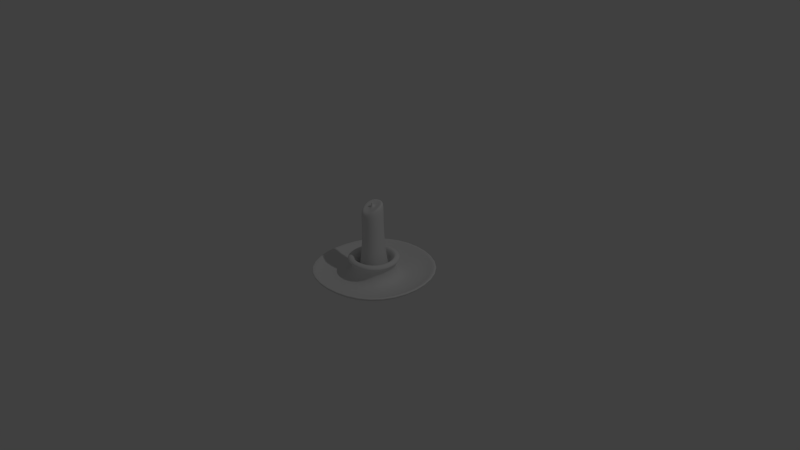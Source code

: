 # Source: candle.blend  (saved by Blender 2.76.0; exported with 4.5.12 LTS)
import bpy
from mathutils import Matrix  # noqa: F401  (used for matrix-valued properties, if any)

bpy.ops.wm.read_factory_settings(use_empty=True)
scene = bpy.context.scene
scene.name = 'Scene'

# ---- collections
col_collection_1 = bpy.data.collections.new('Collection 1'); scene.collection.children.link(col_collection_1)

# ---- materials (node trees are filled in below, after node groups)
mat_metal_000 = bpy.data.materials.new('Metal.000')
mat_metal_000.alpha_threshold = 0.0
mat_metal_000.use_transparent_shadow = False
mat_metal_000.roughness = 0.5
mat_main_000 = bpy.data.materials.new('Main.000')
mat_main_000.alpha_threshold = 0.0
mat_main_000.use_transparent_shadow = False
mat_main_000.roughness = 0.5

# ---- material node trees

# ---- world
world_world = bpy.data.worlds.new('World'); scene.world = world_world
world_world.color = (0.05088, 0.05088, 0.05088)
world_world.use_sun_shadow = False
world_world.sun_shadow_jitter_overblur = 0.0
world_world.cycles.sampling_method = 'MANUAL'
world_world.cycles.sample_map_resolution = 256

# ---- cameras
cam_camera = bpy.data.cameras.new('Camera')
cam_camera.clip_end = 100.0
cam_camera.lens = 35.0
cam_camera.sensor_width = 32.0
cam_camera.sensor_height = 18.0
cam_camera.ortho_scale = 7.314
cam_camera.dof.focus_distance = 0.0
cam_camera.dof.aperture_fstop = 128.0

# ---- lights
light_lamp = bpy.data.lights.new('Lamp', 'POINT')
light_lamp.transmission_factor = 0.0
light_lamp.cutoff_distance = 30.0
light_lamp.energy = 100.0
light_lamp.shadow_buffer_clip_start = 1.001
light_lamp.shadow_soft_size = 0.1
light_lamp.shadow_maximum_resolution = 0.006
light_lamp.use_absolute_resolution = True
light_lamp.cycles.use_multiple_importance_sampling = False

# ---- meshes
me_cube_001 = bpy.data.meshes.new('Cube.001')
me_cube_001.from_pydata([(-0.4379, -0.001402, -0.3353), (-1.365e-05, 0.4365, -0.3369), (0.4379, -0.001402, -0.3353), (-1.365e-05, -0.4393, -0.3337), (-0.3284, -0.3298, -0.3341), (-0.3284, 0.327, -0.3365), (0.3284, 0.327, -0.3365), (0.3284, -0.3298, -0.3341), (-0.4379, -0.001631, -0.3978), (-1.365e-05, 0.4363, -0.3994), (0.4379, -0.001631, -0.3978), (-1.365e-05, -0.4395, -0.3962), (-0.3284, -0.3301, -0.3966), (-0.3284, 0.3268, -0.399), (0.3284, 0.3268, -0.399), (0.3284, -0.3301, -0.3966), (-0.617, -0.001287, -0.3039), (-1.365e-05, 0.6157, -0.2996), (0.617, -0.001287, -0.3039), (-1.365e-05, -0.6183, -0.2951), (-0.4628, -0.464, -0.2956), (-0.4628, 0.4615, -0.299), (0.4627, 0.4615, -0.299), (0.4627, -0.464, -0.2956), (-0.8148, -0.001145, -0.2652), (-1.365e-05, 0.8137, -0.2472), (0.8148, -0.001145, -0.2652), (-1.365e-05, -0.8159, -0.2412), (-0.6111, -0.6122, -0.2525), (-0.6111, 0.61, -0.2569), (0.6111, 0.61, -0.2569), (0.6111, -0.6122, -0.2525), (-0.8731, -0.0009, -0.1983), (-1.365e-05, 0.8723, -0.1727), (0.8731, -0.0009, -0.1983), (-1.365e-05, -0.8739, -0.1663), (-0.6548, -0.6557, -0.1815), (-0.6548, 0.654, -0.1863), (0.6548, 0.654, -0.1863), (0.6548, -0.6557, -0.1815), (-0.8148, -0.0008965, -0.1974), (-1.365e-05, 0.814, -0.1734), (0.8148, -0.0008965, -0.1974), (-1.365e-05, -0.8156, -0.1675), (-0.6111, -0.6119, -0.1817), (-0.6111, 0.6102, -0.1861), (0.6111, 0.6102, -0.1861), (0.6111, -0.6119, -0.1817), (-0.7371, -0.001097, -0.252), (-1.365e-05, 0.736, -0.2303), (0.737, -0.001097, -0.252), (-1.365e-05, -0.738, -0.2249), (-0.5528, -0.5538, -0.2378), (-0.5528, 0.5517, -0.2418), (0.5528, 0.5517, -0.2418), (0.5528, -0.5538, -0.2378), (-0.475, -0.001337, -0.3176), (-1.365e-05, 0.4737, -0.3036), (0.4749, -0.001337, -0.3176), (-1.365e-05, -0.4762, -0.3001), (-0.3562, -0.3575, -0.3084), (-0.3562, 0.3549, -0.311), (0.3562, 0.3549, -0.311), (0.3562, -0.3575, -0.3084), (-0.2935, -0.0005395, -0.09996), (-1.365e-05, 0.293, -0.09134), (0.2935, -0.0005395, -0.09996), (-1.365e-05, -0.294, -0.08919), (-0.2201, -0.2206, -0.09431), (-0.2201, 0.2196, -0.09592), (0.2201, 0.2196, -0.09592), (0.2201, -0.2206, -0.09431), (-0.3582, -0.0004389, -0.07251), (-1.365e-05, 0.3578, -0.06199), (0.3582, -0.0004389, -0.07251), (-1.365e-05, -0.3586, -0.05936), (-0.2687, -0.2691, -0.06561), (-0.2687, 0.2682, -0.06758), (0.2686, 0.2682, -0.06758), (0.2686, -0.2691, -0.06561), (-1.365e-05, -0.3059, -0.2535), (0.2286, -0.2297, -0.2588), (-0.2286, -0.2297, -0.2588), (0.3048, -0.001143, -0.2647), (0.2286, 0.2275, -0.2605), (-1.365e-05, 0.3037, -0.2557), (-0.2286, 0.2275, -0.2605), (-0.3048, -0.001143, -0.2647), (-0.3582, -0.0003242, -0.04127), (-1.365e-05, 0.3579, -0.03075), (0.3582, -0.0003242, -0.04127), (-1.365e-05, -0.3585, -0.02812), (-0.2687, -0.269, -0.03436), (-0.2687, 0.2684, -0.03633), (0.2686, 0.2684, -0.03633), (0.2686, -0.269, -0.03436), (-0.3262, -0.0002315, -0.01597), (-1.365e-05, 0.326, -0.006395), (0.3261, -0.0002315, -0.01597), (-1.365e-05, -0.3263, -0.004004), (-0.2446, -0.2448, -0.00969), (-0.2446, 0.2444, -0.01148), (0.2446, 0.2444, -0.01148), (0.2446, -0.2448, -0.00969), (-0.2503, -0.000227, -0.01472), (-1.365e-05, 0.25, -0.007371), (0.2502, -0.000227, -0.01472), (-1.365e-05, -0.2504, -0.005537), (-0.1877, -0.1879, -0.009899), (-0.1877, 0.1875, -0.01128), (0.1877, 0.1875, -0.01128), (0.1877, -0.1879, -0.009899), (-0.2155, -0.001493, -0.3601), (-1.365e-05, 0.214, -0.3538), (0.2155, -0.001493, -0.3601), (-1.365e-05, -0.217, -0.3522), (-0.1616, -0.1631, -0.356), (-0.1616, 0.1601, -0.3572), (0.1616, 0.1601, -0.3572), (0.1616, -0.1631, -0.356), (-0.1579, 0.002506, 0.7038), (-5.603e-06, 0.16, 0.5783), (0.1579, 0.002432, 0.6836), (-5.603e-06, -0.1553, 0.7376), (-0.1184, -0.1158, 0.7443), (-0.1184, 0.1207, 0.6305), (0.1184, 0.1206, 0.6085), (0.1184, -0.1158, 0.7338), (-0.01352, 0.002858, 0.6657), (-5.603e-06, 0.01698, 0.6595), (0.01351, 0.002851, 0.664), (-5.603e-06, -0.01063, 0.6744), (-0.01014, -0.00726, 0.6717), (-0.01014, 0.01298, 0.6623), (0.01013, 0.01298, 0.6604), (0.01013, -0.007263, 0.6708), (-0.009196, 0.004833, 0.7312), (0.0002939, 0.01563, 0.7311), (0.009776, 0.005255, 0.7312), (0.0001105, -0.006125, 0.7342), (-0.006921, -0.003262, 0.7328), (-0.006845, 0.01233, 0.7315), (0.007407, 0.01279, 0.7311), (0.007292, -0.003042, 0.7331), (-5.603e-06, -0.116, 0.7362), (0.08911, -0.0863, 0.7305), (-0.08912, -0.08627, 0.7384), (0.1188, 0.002676, 0.6906), (0.08911, 0.09159, 0.6365), (-5.603e-06, 0.1218, 0.6152), (-0.08912, 0.09165, 0.6531), (-0.1188, 0.002731, 0.7058), (-1.365e-05, -0.1353, 0.3052), (0.1022, -0.1013, 0.3022), (-0.1022, -0.1013, 0.3074), (0.1363, 0.0008407, 0.2766), (0.1022, 0.1029, 0.2407), (-1.365e-05, 0.1369, 0.2269), (-0.1022, 0.103, 0.2515), (-0.1363, 0.0008769, 0.2865), (0.007397, -0.003198, 0.7308), (0.0001062, -0.006292, 0.732), (-0.00704, -0.00341, 0.7305), (0.007508, 0.0128, 0.7285), (0.009914, 0.005166, 0.7287), (-0.006968, 0.01236, 0.7289), (0.0002828, 0.01568, 0.7284), (-0.009356, 0.00476, 0.7288)], [], [(3, 7, 23, 19), (13, 9, 14, 10, 15, 11, 12, 8), (7, 3, 11, 15), (3, 4, 12, 11), (6, 2, 10, 14), (2, 7, 15, 10), (5, 1, 9, 13), (1, 6, 14, 9), (4, 0, 8, 12), (0, 5, 13, 8), (19, 23, 31, 27), (4, 3, 19, 20), (2, 6, 22, 18), (7, 2, 18, 23), (1, 5, 21, 17), (6, 1, 17, 22), (0, 4, 20, 16), (5, 0, 16, 21), (27, 31, 39, 35), (20, 19, 27, 28), (18, 22, 30, 26), (23, 18, 26, 31), (17, 21, 29, 25), (22, 17, 25, 30), (16, 20, 28, 24), (21, 16, 24, 29), (35, 39, 47, 43), (28, 27, 35, 36), (26, 30, 38, 34), (31, 26, 34, 39), (25, 29, 37, 33), (30, 25, 33, 38), (24, 28, 36, 32), (29, 24, 32, 37), (43, 47, 55, 51), (36, 35, 43, 44), (34, 38, 46, 42), (39, 34, 42, 47), (33, 37, 45, 41), (38, 33, 41, 46), (32, 36, 44, 40), (37, 32, 40, 45), (51, 55, 63, 59), (44, 43, 51, 52), (42, 46, 54, 50), (47, 42, 50, 55), (41, 45, 53, 49), (46, 41, 49, 54), (40, 44, 52, 48), (45, 40, 48, 53), (80, 81, 71, 67), (52, 51, 59, 60), (50, 54, 62, 58), (55, 50, 58, 63), (49, 53, 61, 57), (54, 49, 57, 62), (48, 52, 60, 56), (53, 48, 56, 61), (67, 71, 79, 75), (82, 80, 67, 68), (83, 84, 70, 66), (81, 83, 66, 71), (85, 86, 69, 65), (84, 85, 65, 70), (87, 82, 68, 64), (86, 87, 64, 69), (75, 79, 95, 91), (68, 67, 75, 76), (66, 70, 78, 74), (71, 66, 74, 79), (65, 69, 77, 73), (70, 65, 73, 78), (64, 68, 76, 72), (69, 64, 72, 77), (59, 63, 81, 80), (60, 59, 80, 82), (58, 62, 84, 83), (63, 58, 83, 81), (57, 61, 86, 85), (62, 57, 85, 84), (56, 60, 82, 87), (61, 56, 87, 86), (91, 95, 103, 99), (76, 75, 91, 92), (74, 78, 94, 90), (79, 74, 90, 95), (73, 77, 93, 89), (78, 73, 89, 94), (72, 76, 92, 88), (77, 72, 88, 93), (99, 103, 111, 107), (92, 91, 99, 100), (90, 94, 102, 98), (95, 90, 98, 103), (89, 93, 101, 97), (94, 89, 97, 102), (88, 92, 100, 96), (93, 88, 96, 101), (107, 111, 119, 115), (100, 99, 107, 108), (98, 102, 110, 106), (103, 98, 106, 111), (97, 101, 109, 105), (102, 97, 105, 110), (96, 100, 108, 104), (101, 96, 104, 109), (152, 153, 127, 123), (108, 107, 115, 116), (106, 110, 118, 114), (111, 106, 114, 119), (105, 109, 117, 113), (110, 105, 113, 118), (104, 108, 116, 112), (109, 104, 112, 117), (154, 152, 123, 124), (155, 156, 126, 122), (153, 155, 122, 127), (157, 158, 125, 121), (156, 157, 121, 126), (159, 154, 124, 120), (158, 159, 120, 125), (144, 145, 135, 131), (161, 160, 143, 139), (146, 144, 131, 132), (147, 148, 134, 130), (145, 147, 130, 135), (149, 150, 133, 129), (148, 149, 129, 134), (151, 146, 132, 128), (150, 151, 128, 133), (136, 140, 139, 143, 138, 142, 137, 141), (162, 161, 139, 140), (164, 163, 142, 138), (160, 164, 138, 143), (166, 165, 141, 137), (163, 166, 137, 142), (167, 162, 140, 136), (165, 167, 136, 141), (123, 127, 145, 144), (124, 123, 144, 146), (122, 126, 148, 147), (127, 122, 147, 145), (121, 125, 150, 149), (126, 121, 149, 148), (120, 124, 146, 151), (125, 120, 151, 150), (115, 119, 153, 152), (116, 115, 152, 154), (114, 118, 156, 155), (119, 114, 155, 153), (113, 117, 158, 157), (118, 113, 157, 156), (112, 116, 154, 159), (117, 112, 159, 158), (133, 128, 167, 165), (128, 132, 162, 167), (134, 129, 166, 163), (129, 133, 165, 166), (135, 130, 164, 160), (130, 134, 163, 164), (132, 131, 161, 162), (131, 135, 160, 161)])
me_cube_001.polygons.foreach_set('use_smooth', [True] * 162)
me_cube_001.polygons.foreach_set('material_index', [0, 0, 0, 0, 0, 0, 0, 0, 0, 0, 0, 0, 0, 0, 0, 0, 0, 0, 0, 0, 0, 0, 0, 0, 0, 0, 0, 0, 0, 0, 0, 0, 0, 0, 0, 0, 0, 0, 0, 0, 0, 0, 0, 0, 0, 0, 0, 0, 0, 0, 0, 0, 0, 0, 0, 0, 0, 0, 0, 0, 0, 0, 0, 0, 0, 0, 0, 0, 0, 0, 0, 0, 0, 0, 0, 0, 0, 0, 0, 0, 0, 0, 0, 0, 0, 0, 0, 0, 0, 0, 0, 0, 0, 0, 0, 0, 0, 0, 0, 0, 0, 0, 0, 0, 0, 0, 1, 0, 0, 0, 0, 0, 0, 0, 1, 1, 1, 1, 1, 1, 1, 1, 1, 1, 1, 1, 1, 1, 1, 1, 1, 1, 1, 1, 1, 1, 1, 1, 1, 1, 1, 1, 1, 1, 1, 1, 1, 1, 1, 1, 1, 1, 1, 1, 1, 1, 1, 1, 1, 1, 1, 1])
_uv = me_cube_001.uv_layers.new(name='UVMap')
_uv.uv.foreach_set('vector', [0.4123, 0.5906, 0.4323, 0.5888, 0.4378, 0.5986, 0.4096, 0.6, 0.4094, 0.5438, 0.4264, 0.5431, 0.4401, 0.5539, 0.4411, 0.5714, 0.4303, 0.5856, 0.4131, 0.5869, 0.3992, 0.5766, 0.3991, 0.5588, 0.4323, 0.5888, 0.4123, 0.5906, 0.4131, 0.5869, 0.4303, 0.5856, 0.4123, 0.5906, 0.3959, 0.5785, 0.3992, 0.5766, 0.4131, 0.5869, 0.4433, 0.552, 0.4447, 0.5723, 0.4411, 0.5714, 0.4401, 0.5539, 0.4447, 0.5723, 0.4323, 0.5888, 0.4303, 0.5856, 0.4411, 0.5714, 0.4073, 0.5406, 0.4273, 0.5395, 0.4264, 0.5431, 0.4094, 0.5438, 0.4273, 0.5395, 0.4433, 0.552, 0.4401, 0.5539, 0.4264, 0.5431, 0.3959, 0.5785, 0.3954, 0.5579, 0.3991, 0.5588, 0.3992, 0.5766, 0.3954, 0.5579, 0.4073, 0.5406, 0.4094, 0.5438, 0.3991, 0.5588, 0.4096, 0.6, 0.4378, 0.5986, 0.444, 0.6098, 0.4062, 0.6117, 0.3959, 0.5785, 0.4123, 0.5906, 0.4096, 0.6, 0.3861, 0.5838, 0.4447, 0.5723, 0.4433, 0.552, 0.4533, 0.5467, 0.4541, 0.5751, 0.4323, 0.5888, 0.4447, 0.5723, 0.4541, 0.5751, 0.4378, 0.5986, 0.4273, 0.5395, 0.4073, 0.5406, 0.4019, 0.5308, 0.4303, 0.5301, 0.4433, 0.552, 0.4273, 0.5395, 0.4303, 0.5301, 0.4533, 0.5467, 0.3954, 0.5579, 0.3959, 0.5785, 0.3861, 0.5838, 0.3856, 0.5549, 0.4073, 0.5406, 0.3954, 0.5579, 0.3856, 0.5549, 0.4019, 0.5308, 0.4062, 0.6117, 0.444, 0.6098, 0.4469, 0.615, 0.4045, 0.6178, 0.3861, 0.5838, 0.4096, 0.6, 0.4062, 0.6117, 0.3747, 0.5899, 0.4541, 0.5751, 0.4533, 0.5467, 0.4645, 0.5407, 0.4655, 0.5785, 0.4378, 0.5986, 0.4541, 0.5751, 0.4655, 0.5785, 0.444, 0.6098, 0.4303, 0.5301, 0.4019, 0.5308, 0.3957, 0.5196, 0.4338, 0.5184, 0.4533, 0.5467, 0.4303, 0.5301, 0.4338, 0.5184, 0.4645, 0.5407, 0.3856, 0.5549, 0.3861, 0.5838, 0.3747, 0.5899, 0.374, 0.5514, 0.4019, 0.5308, 0.3856, 0.5549, 0.374, 0.5514, 0.3957, 0.5196, 0.5137, 0.4974, 0.5579, 0.4998, 0.5559, 0.5033, 0.5147, 0.501, 0.3747, 0.5899, 0.4062, 0.6117, 0.4045, 0.6178, 0.3695, 0.5928, 0.4655, 0.5785, 0.4645, 0.5407, 0.4697, 0.5379, 0.4711, 0.5802, 0.444, 0.6098, 0.4655, 0.5785, 0.4711, 0.5802, 0.4469, 0.615, 0.4338, 0.5184, 0.3957, 0.5196, 0.3929, 0.5143, 0.4357, 0.5125, 0.4645, 0.5407, 0.4338, 0.5184, 0.4357, 0.5125, 0.4697, 0.5379, 0.374, 0.5514, 0.3747, 0.5899, 0.3695, 0.5928, 0.3683, 0.5497, 0.3957, 0.5196, 0.374, 0.5514, 0.3683, 0.5497, 0.3929, 0.5143, 0.5147, 0.501, 0.5559, 0.5033, 0.5498, 0.5143, 0.5181, 0.5128, 0.4774, 0.5226, 0.5137, 0.4974, 0.5147, 0.501, 0.4808, 0.5245, 0.5827, 0.5363, 0.5806, 0.5804, 0.5772, 0.5785, 0.5792, 0.5373, 0.5579, 0.4998, 0.5827, 0.5363, 0.5792, 0.5373, 0.5559, 0.5033, 0.5443, 0.6055, 0.5001, 0.6032, 0.5021, 0.5997, 0.5433, 0.602, 0.5806, 0.5804, 0.5443, 0.6055, 0.5433, 0.602, 0.5772, 0.5785, 0.4753, 0.5667, 0.4774, 0.5226, 0.4808, 0.5245, 0.4788, 0.5657, 0.5001, 0.6032, 0.4753, 0.5667, 0.4788, 0.5657, 0.5021, 0.5997, 0.5181, 0.5128, 0.5498, 0.5143, 0.5442, 0.5245, 0.5211, 0.5234, 0.4808, 0.5245, 0.5147, 0.501, 0.5181, 0.5128, 0.4918, 0.5307, 0.5792, 0.5373, 0.5772, 0.5785, 0.5662, 0.5723, 0.5675, 0.5406, 0.5559, 0.5033, 0.5792, 0.5373, 0.5675, 0.5406, 0.5498, 0.5143, 0.5433, 0.602, 0.5021, 0.5997, 0.5082, 0.5886, 0.5399, 0.5902, 0.5772, 0.5785, 0.5433, 0.602, 0.5399, 0.5902, 0.5662, 0.5723, 0.4788, 0.5657, 0.4808, 0.5245, 0.4918, 0.5307, 0.4905, 0.5624, 0.5021, 0.5997, 0.4788, 0.5657, 0.4905, 0.5624, 0.5082, 0.5886, 0.5008, 0.6435, 0.5246, 0.6193, 0.5279, 0.6288, 0.5122, 0.6481, 0.4918, 0.5307, 0.5181, 0.5128, 0.5211, 0.5234, 0.5019, 0.5365, 0.5675, 0.5406, 0.5662, 0.5723, 0.5561, 0.5665, 0.5571, 0.5435, 0.5498, 0.5143, 0.5675, 0.5406, 0.5571, 0.5435, 0.5442, 0.5245, 0.5399, 0.5902, 0.5082, 0.5886, 0.5138, 0.5785, 0.5369, 0.5796, 0.5662, 0.5723, 0.5399, 0.5902, 0.5369, 0.5796, 0.5561, 0.5665, 0.4905, 0.5624, 0.4918, 0.5307, 0.5019, 0.5365, 0.5009, 0.5594, 0.5082, 0.5886, 0.4905, 0.5624, 0.5009, 0.5594, 0.5138, 0.5785, 0.5122, 0.6481, 0.5279, 0.6288, 0.5316, 0.6375, 0.519, 0.6508, 0.5012, 0.6775, 0.5008, 0.6435, 0.5122, 0.6481, 0.5102, 0.6728, 0.5568, 0.6212, 0.5812, 0.642, 0.5722, 0.6467, 0.5532, 0.6302, 0.5246, 0.6193, 0.5568, 0.6212, 0.5532, 0.6302, 0.5279, 0.6288, 0.5816, 0.676, 0.5578, 0.7003, 0.5545, 0.6907, 0.5702, 0.6715, 0.5812, 0.642, 0.5816, 0.676, 0.5702, 0.6715, 0.5722, 0.6467, 0.5256, 0.6984, 0.5012, 0.6775, 0.5102, 0.6728, 0.5292, 0.6894, 0.5578, 0.7003, 0.5256, 0.6984, 0.5292, 0.6894, 0.5545, 0.6907, 0.519, 0.6508, 0.5316, 0.6375, 0.534, 0.6433, 0.5249, 0.6532, 0.5102, 0.6728, 0.5122, 0.6481, 0.519, 0.6508, 0.5188, 0.6691, 0.5532, 0.6302, 0.5722, 0.6467, 0.5636, 0.6505, 0.5504, 0.6371, 0.5279, 0.6288, 0.5532, 0.6302, 0.5504, 0.6371, 0.5316, 0.6375, 0.5702, 0.6715, 0.5545, 0.6907, 0.5508, 0.682, 0.5634, 0.6687, 0.5722, 0.6467, 0.5702, 0.6715, 0.5634, 0.6687, 0.5636, 0.6505, 0.5292, 0.6894, 0.5102, 0.6728, 0.5188, 0.6691, 0.532, 0.6825, 0.5545, 0.6907, 0.5292, 0.6894, 0.532, 0.6825, 0.5508, 0.682, 0.5211, 0.5234, 0.5442, 0.5245, 0.5351, 0.5405, 0.5258, 0.5402, 0.5019, 0.5365, 0.5211, 0.5234, 0.5258, 0.5402, 0.518, 0.5454, 0.5571, 0.5435, 0.5561, 0.5665, 0.54, 0.5576, 0.5404, 0.5483, 0.5442, 0.5245, 0.5571, 0.5435, 0.5404, 0.5483, 0.5351, 0.5405, 0.5369, 0.5796, 0.5138, 0.5785, 0.5229, 0.5624, 0.5322, 0.5628, 0.5561, 0.5665, 0.5369, 0.5796, 0.5322, 0.5628, 0.54, 0.5576, 0.5009, 0.5594, 0.5019, 0.5365, 0.518, 0.5454, 0.5176, 0.5547, 0.5138, 0.5785, 0.5009, 0.5594, 0.5176, 0.5547, 0.5229, 0.5624, 0.5249, 0.6532, 0.534, 0.6433, 0.5358, 0.6474, 0.5289, 0.6548, 0.5188, 0.6691, 0.519, 0.6508, 0.5249, 0.6532, 0.5246, 0.6666, 0.5504, 0.6371, 0.5636, 0.6505, 0.5578, 0.6529, 0.548, 0.6431, 0.5316, 0.6375, 0.5504, 0.6371, 0.548, 0.6431, 0.534, 0.6433, 0.5634, 0.6687, 0.5508, 0.682, 0.5484, 0.6763, 0.5575, 0.6664, 0.5636, 0.6505, 0.5634, 0.6687, 0.5575, 0.6664, 0.5578, 0.6529, 0.532, 0.6825, 0.5188, 0.6691, 0.5246, 0.6666, 0.5344, 0.6765, 0.5508, 0.682, 0.532, 0.6825, 0.5344, 0.6765, 0.5484, 0.6763, 0.5289, 0.6548, 0.5358, 0.6474, 0.5379, 0.6524, 0.5338, 0.6568, 0.5246, 0.6666, 0.5249, 0.6532, 0.5289, 0.6548, 0.5286, 0.6649, 0.548, 0.6431, 0.5578, 0.6529, 0.5538, 0.6546, 0.5463, 0.6472, 0.534, 0.6433, 0.548, 0.6431, 0.5463, 0.6472, 0.5358, 0.6474, 0.5575, 0.6664, 0.5484, 0.6763, 0.5466, 0.6722, 0.5535, 0.6648, 0.5578, 0.6529, 0.5575, 0.6664, 0.5535, 0.6648, 0.5538, 0.6546, 0.5344, 0.6765, 0.5246, 0.6666, 0.5286, 0.6649, 0.5361, 0.6723, 0.5484, 0.6763, 0.5344, 0.6765, 0.5361, 0.6723, 0.5466, 0.6722, 0.5338, 0.6568, 0.5379, 0.6524, 0.5403, 0.6579, 0.5392, 0.659, 0.5286, 0.6649, 0.5289, 0.6548, 0.5338, 0.6568, 0.5337, 0.6628, 0.5463, 0.6472, 0.5538, 0.6546, 0.5487, 0.6568, 0.5443, 0.6522, 0.5358, 0.6474, 0.5463, 0.6472, 0.5443, 0.6522, 0.5379, 0.6524, 0.5535, 0.6648, 0.5466, 0.6722, 0.5445, 0.6671, 0.5486, 0.6628, 0.5538, 0.6546, 0.5535, 0.6648, 0.5486, 0.6628, 0.5487, 0.6568, 0.5361, 0.6723, 0.5286, 0.6649, 0.5337, 0.6628, 0.5381, 0.6673, 0.5466, 0.6722, 0.5361, 0.6723, 0.5381, 0.6673, 0.5445, 0.6671, 0.464, 0.6659, 0.4594, 0.6734, 0.4533, 0.6615, 0.4534, 0.6613, 0.5337, 0.6628, 0.5338, 0.6568, 0.5392, 0.659, 0.5391, 0.6606, 0.5443, 0.6522, 0.5487, 0.6568, 0.5433, 0.659, 0.542, 0.658, 0.5379, 0.6524, 0.5443, 0.6522, 0.542, 0.658, 0.5403, 0.6579, 0.5486, 0.6628, 0.5445, 0.6671, 0.5421, 0.6617, 0.5432, 0.6606, 0.5487, 0.6568, 0.5486, 0.6628, 0.5432, 0.6606, 0.5433, 0.659, 0.5381, 0.6673, 0.5337, 0.6628, 0.5391, 0.6606, 0.5404, 0.6615, 0.5445, 0.6671, 0.5381, 0.6673, 0.5404, 0.6615, 0.5421, 0.6617, 0.4667, 0.6576, 0.464, 0.6659, 0.4534, 0.6613, 0.4536, 0.6614, 0.4486, 0.6758, 0.436, 0.6686, 0.4536, 0.6615, 0.4536, 0.6614, 0.4594, 0.6734, 0.4486, 0.6758, 0.4536, 0.6614, 0.4533, 0.6615, 0.4324, 0.6519, 0.4478, 0.644, 0.4541, 0.6611, 0.4536, 0.6609, 0.436, 0.6686, 0.4324, 0.6519, 0.4536, 0.6609, 0.4536, 0.6615, 0.4613, 0.6483, 0.4667, 0.6576, 0.4536, 0.6614, 0.4539, 0.6615, 0.4478, 0.644, 0.4613, 0.6483, 0.4539, 0.6615, 0.4541, 0.6611, 0.3742, 0.6842, 0.3755, 0.6755, 0.3854, 0.6809, 0.3851, 0.6822, 0.3824, 0.648, 0.3773, 0.6449, 0.3824, 0.6403, 0.3839, 0.6414, 0.3781, 0.6921, 0.3742, 0.6842, 0.3851, 0.6822, 0.3858, 0.6832, 0.3839, 0.6713, 0.3937, 0.6722, 0.388, 0.6805, 0.3867, 0.6803, 0.3755, 0.6755, 0.3839, 0.6713, 0.3867, 0.6803, 0.3854, 0.6809, 0.3987, 0.6798, 0.3961, 0.6889, 0.3883, 0.6828, 0.3886, 0.6815, 0.3937, 0.6722, 0.3987, 0.6798, 0.3886, 0.6815, 0.388, 0.6805, 0.3872, 0.6934, 0.3781, 0.6921, 0.3858, 0.6832, 0.3872, 0.6833, 0.3961, 0.6889, 0.3872, 0.6934, 0.3872, 0.6833, 0.3883, 0.6828, 0.3872, 0.6385, 0.3862, 0.6407, 0.3839, 0.6414, 0.3824, 0.6403, 0.3822, 0.6383, 0.3833, 0.6366, 0.3853, 0.6361, 0.3867, 0.6373, 0.3891, 0.6463, 0.3824, 0.648, 0.3839, 0.6414, 0.3862, 0.6407, 0.3762, 0.6383, 0.3798, 0.6323, 0.3833, 0.6366, 0.3822, 0.6383, 0.3773, 0.6449, 0.3762, 0.6383, 0.3822, 0.6383, 0.3824, 0.6403, 0.3859, 0.6299, 0.3926, 0.634, 0.3867, 0.6373, 0.3853, 0.6361, 0.3798, 0.6323, 0.3859, 0.6299, 0.3853, 0.6361, 0.3833, 0.6366, 0.393, 0.6398, 0.3891, 0.6463, 0.3862, 0.6407, 0.3872, 0.6385, 0.3926, 0.634, 0.393, 0.6398, 0.3872, 0.6385, 0.3867, 0.6373, 0.3669, 0.6854, 0.3692, 0.6712, 0.3755, 0.6755, 0.3742, 0.6842, 0.3734, 0.6982, 0.3669, 0.6854, 0.3742, 0.6842, 0.3781, 0.6921, 0.3828, 0.6642, 0.3993, 0.6658, 0.3937, 0.6722, 0.3839, 0.6713, 0.3692, 0.6712, 0.3828, 0.6642, 0.3839, 0.6713, 0.3755, 0.6755, 0.4075, 0.678, 0.403, 0.6929, 0.3961, 0.6889, 0.3987, 0.6798, 0.3993, 0.6658, 0.4075, 0.678, 0.3987, 0.6798, 0.3937, 0.6722, 0.3882, 0.7003, 0.3734, 0.6982, 0.3781, 0.6921, 0.3872, 0.6934, 0.403, 0.6929, 0.3882, 0.7003, 0.3872, 0.6934, 0.3961, 0.6889, 0.4858, 0.6759, 0.4668, 0.6971, 0.4594, 0.6734, 0.464, 0.6659, 0.4846, 0.6485, 0.4858, 0.6759, 0.464, 0.6659, 0.4667, 0.6576, 0.4366, 0.6972, 0.4153, 0.6751, 0.436, 0.6686, 0.4486, 0.6758, 0.4668, 0.6971, 0.4366, 0.6972, 0.4486, 0.6758, 0.4594, 0.6734, 0.4195, 0.6508, 0.4413, 0.6325, 0.4478, 0.644, 0.4324, 0.6519, 0.4153, 0.6751, 0.4195, 0.6508, 0.4324, 0.6519, 0.436, 0.6686, 0.4669, 0.6287, 0.4846, 0.6485, 0.4667, 0.6576, 0.4613, 0.6483, 0.4413, 0.6325, 0.4669, 0.6287, 0.4613, 0.6483, 0.4478, 0.644, 0.3986, 0.6307, 0.3988, 0.6411, 0.393, 0.6398, 0.3926, 0.634, 0.3988, 0.6411, 0.392, 0.652, 0.3891, 0.6463, 0.393, 0.6398, 0.3763, 0.6279, 0.3864, 0.6237, 0.3859, 0.6299, 0.3798, 0.6323, 0.3864, 0.6237, 0.3986, 0.6307, 0.3926, 0.634, 0.3859, 0.6299, 0.3723, 0.6494, 0.3701, 0.6382, 0.3762, 0.6383, 0.3773, 0.6449, 0.3701, 0.6382, 0.3763, 0.6279, 0.3798, 0.6323, 0.3762, 0.6383, 0.392, 0.652, 0.3809, 0.6546, 0.3824, 0.648, 0.3891, 0.6463, 0.3809, 0.6546, 0.3723, 0.6494, 0.3773, 0.6449, 0.3824, 0.648])
me_cube_001.materials.append(mat_metal_000)
me_cube_001.materials.append(mat_main_000)
me_cube_001.use_remesh_preserve_volume = False
me_cube_001.use_remesh_preserve_attributes = False
me_cube_001.use_mirror_vertex_groups = False
me_cube_001.update()
me_cube_001.normals_split_custom_set([tuple(v) for v in zip(*[iter([-5.664e-08, -0.7173, -0.6967, 0.4696, -0.4805, -0.7407, 0.1315, -0.1563, -0.9789, -2.738e-08, -0.2297, -0.9733, -0.5554, 0.5531, -0.621, -3.065e-08, 0.764, -0.6452, 0.5554, 0.5531, -0.621, 0.7664, -0.002354, -0.6424, 0.5554, -0.5577, -0.6169, -3.832e-08, -0.7687, -0.6396, -0.5554, -0.5577, -0.6169, -0.7664, -0.002354, -0.6424, 0.4696, -0.4805, -0.7407, -5.664e-08, -0.7173, -0.6967, -3.832e-08, -0.7687, -0.6396, 0.5554, -0.5577, -0.6169, -5.664e-08, -0.7173, -0.6967, -0.4696, -0.4805, -0.7407, -0.5554, -0.5577, -0.6169, -3.832e-08, -0.7687, -0.6396, 0.4696, 0.4751, -0.7442, 0.7058, -0.002596, -0.7084, 0.7664, -0.002354, -0.6424, 0.5554, 0.5531, -0.621, 0.7058, -0.002596, -0.7084, 0.4696, -0.4805, -0.7407, 0.5554, -0.5577, -0.6169, 0.7664, -0.002354, -0.6424, -0.4696, 0.4751, -0.7442, -1.699e-08, 0.7122, -0.702, -3.065e-08, 0.764, -0.6452, -0.5554, 0.5531, -0.621, -1.699e-08, 0.7122, -0.702, 0.4696, 0.4751, -0.7442, 0.5554, 0.5531, -0.621, -3.065e-08, 0.764, -0.6452, -0.4696, -0.4805, -0.7407, -0.7058, -0.002596, -0.7084, -0.7664, -0.002354, -0.6424, -0.5554, -0.5577, -0.6169, -0.7058, -0.002596, -0.7084, -0.4696, 0.4751, -0.7442, -0.5554, 0.5531, -0.621, -0.7664, -0.002354, -0.6424, -2.738e-08, -0.2297, -0.9733, 0.1315, -0.1563, -0.9789, 0.3909, -0.4165, -0.8208, -1.055e-08, -0.5871, -0.8095, -0.4696, -0.4805, -0.7407, -5.664e-08, -0.7173, -0.6967, -2.738e-08, -0.2297, -0.9733, -0.1315, -0.1563, -0.9789, 0.7058, -0.002596, -0.7084, 0.4696, 0.4751, -0.7442, 0.1315, 0.1491, -0.98, 0.1924, -0.003597, -0.9813, 0.4696, -0.4805, -0.7407, 0.7058, -0.002596, -0.7084, 0.1924, -0.003597, -0.9813, 0.1315, -0.1563, -0.9789, -1.699e-08, 0.7122, -0.702, -0.4696, 0.4751, -0.7442, -0.1315, 0.1491, -0.98, 9.523e-09, 0.2226, -0.9749, 0.4696, 0.4751, -0.7442, -1.699e-08, 0.7122, -0.702, 9.523e-09, 0.2226, -0.9749, 0.1315, 0.1491, -0.98, -0.7058, -0.002596, -0.7084, -0.4696, -0.4805, -0.7407, -0.1315, -0.1563, -0.9789, -0.1924, -0.003597, -0.9813, -0.4696, 0.4751, -0.7442, -0.7058, -0.002596, -0.7084, -0.1924, -0.003597, -0.9813, -0.1315, 0.1491, -0.98, -1.055e-08, -0.5871, -0.8095, 0.3909, -0.4165, -0.8208, 0.6666, -0.6623, 0.3422, 0.0, -0.9196, 0.3928, -0.1315, -0.1563, -0.9789, -2.738e-08, -0.2297, -0.9733, -1.055e-08, -0.5871, -0.8095, -0.3909, -0.4165, -0.8208, 0.1924, -0.003597, -0.9813, 0.1315, 0.1491, -0.98, 0.3909, 0.4104, -0.8239, 0.5515, -0.003058, -0.8342, 0.1315, -0.1563, -0.9789, 0.1924, -0.003597, -0.9813, 0.5515, -0.003058, -0.8342, 0.3909, -0.4165, -0.8208, 9.523e-09, 0.2226, -0.9749, -0.1315, 0.1491, -0.98, -0.3909, 0.4104, -0.8239, -5.275e-09, 0.5812, -0.8138, 0.1315, 0.1491, -0.98, 9.523e-09, 0.2226, -0.9749, -5.275e-09, 0.5812, -0.8138, 0.3909, 0.4104, -0.8239, -0.1924, -0.003597, -0.9813, -0.1315, -0.1563, -0.9789, -0.3909, -0.4165, -0.8208, -0.5515, -0.003058, -0.8342, -0.1315, 0.1491, -0.98, -0.1924, -0.003597, -0.9813, -0.5515, -0.003058, -0.8342, -0.3909, 0.4104, -0.8239, 0.0, -0.9196, 0.3928, 0.6666, -0.6623, 0.3422, -0.1325, 0.1692, 0.9766, 3.076e-09, 0.2643, 0.9644, -0.3909, -0.4165, -0.8208, -1.055e-08, -0.5871, -0.8095, 0.0, -0.9196, 0.3928, -0.6666, -0.6623, 0.3422, 0.5515, -0.003058, -0.8342, 0.3909, 0.4104, -0.8239, 0.6666, 0.6648, 0.3373, 0.9371, 0.001279, 0.349, 0.3909, -0.4165, -0.8208, 0.5515, -0.003058, -0.8342, 0.9371, 0.001279, 0.349, 0.6666, -0.6623, 0.3422, -5.275e-09, 0.5812, -0.8138, -0.3909, 0.4104, -0.8239, -0.6666, 0.6648, 0.3373, -4.075e-08, 0.9225, 0.386, 0.3909, 0.4104, -0.8239, -5.275e-09, 0.5812, -0.8138, -4.075e-08, 0.9225, 0.386, 0.6666, 0.6648, 0.3373, -0.5515, -0.003058, -0.8342, -0.3909, -0.4165, -0.8208, -0.6666, -0.6623, 0.3422, -0.9371, 0.001279, 0.349, -0.3909, 0.4104, -0.8239, -0.5515, -0.003058, -0.8342, -0.9371, 0.001279, 0.349, -0.6666, 0.6648, 0.3373, 3.076e-09, 0.2643, 0.9644, -0.1325, 0.1692, 0.9766, -0.3043, 0.3343, 0.892, 9.877e-09, 0.4722, 0.8815, -0.6666, -0.6623, 0.3422, 0.0, -0.9196, 0.3928, 3.076e-09, 0.2643, 0.9644, 0.1325, 0.1692, 0.9766, 0.9371, 0.001279, 0.349, 0.6666, 0.6648, 0.3373, -0.1325, -0.162, 0.9778, -0.2346, 0.003563, 0.9721, 0.6666, -0.6623, 0.3422, 0.9371, 0.001279, 0.349, -0.2346, 0.003563, 0.9721, -0.1325, 0.1692, 0.9766, -4.075e-08, 0.9225, 0.386, -0.6666, 0.6648, 0.3373, 0.1325, -0.162, 0.9778, 1.046e-08, -0.2572, 0.9664, 0.6666, 0.6648, 0.3373, -4.075e-08, 0.9225, 0.386, 1.046e-08, -0.2572, 0.9664, -0.1325, -0.162, 0.9778, -0.9371, 0.001279, 0.349, -0.6666, -0.6623, 0.3422, 0.1325, 0.1692, 0.9766, 0.2346, 0.003563, 0.9721, -0.6666, 0.6648, 0.3373, -0.9371, 0.001279, 0.349, 0.2346, 0.003563, 0.9721, 0.1325, -0.162, 0.9778, 9.877e-09, 0.4722, 0.8815, -0.3043, 0.3343, 0.892, -0.0283, 0.06447, 0.9975, -4.92e-09, 0.06165, 0.9981, 0.1325, 0.1692, 0.9766, 3.076e-09, 0.2643, 0.9644, 9.877e-09, 0.4722, 0.8815, 0.3043, 0.3343, 0.892, -0.2346, 0.003563, 0.9721, -0.1325, -0.162, 0.9778, -0.3043, -0.3278, 0.8944, -0.4446, 0.003284, 0.8957, -0.1325, 0.1692, 0.9766, -0.2346, 0.003563, 0.9721, -0.4446, 0.003284, 0.8957, -0.3043, 0.3343, 0.892, 1.046e-08, -0.2572, 0.9664, 0.1325, -0.162, 0.9778, 0.3043, -0.3278, 0.8944, 1.975e-08, -0.4657, 0.8849, -0.1325, -0.162, 0.9778, 1.046e-08, -0.2572, 0.9664, 1.975e-08, -0.4657, 0.8849, -0.3043, -0.3278, 0.8944, 0.2346, 0.003563, 0.9721, 0.1325, 0.1692, 0.9766, 0.3043, 0.3343, 0.892, 0.4446, 0.003284, 0.8957, 0.1325, -0.162, 0.9778, 0.2346, 0.003563, 0.9721, 0.4446, 0.003284, 0.8957, 0.3043, -0.3278, 0.8944, -6.242e-08, -0.7202, 0.6938, 0.4985, -0.4681, 0.7296, 0.5452, -0.5712, -0.6136, -2.698e-08, -0.8203, -0.5719, 0.3043, 0.3343, 0.892, 9.877e-09, 0.4722, 0.8815, -4.92e-09, 0.06165, 0.9981, 0.0283, 0.06447, 0.9975, -0.4446, 0.003284, 0.8957, -0.3043, -0.3278, 0.8944, -0.0283, -0.05715, 0.998, -0.02697, 0.003665, 0.9996, -0.3043, 0.3343, 0.892, -0.4446, 0.003284, 0.8957, -0.02697, 0.003665, 0.9996, -0.0283, 0.06447, 0.9975, 1.975e-08, -0.4657, 0.8849, 0.3043, -0.3278, 0.8944, 0.0283, -0.05715, 0.998, 2.214e-08, -0.05433, 0.9985, -0.3043, -0.3278, 0.8944, 1.975e-08, -0.4657, 0.8849, 2.214e-08, -0.05433, 0.9985, -0.0283, -0.05715, 0.998, 0.4446, 0.003284, 0.8957, 0.3043, 0.3343, 0.892, 0.0283, 0.06447, 0.9975, 0.02697, 0.003665, 0.9996, 0.3043, -0.3278, 0.8944, 0.4446, 0.003284, 0.8957, 0.02697, 0.003665, 0.9996, 0.0283, -0.05715, 0.998, -2.698e-08, -0.8203, -0.5719, 0.5452, -0.5712, -0.6136, 0.6102, -0.6226, -0.4899, 0.0, -0.8729, -0.488, -0.4985, -0.4681, 0.7296, -6.242e-08, -0.7202, 0.6938, -2.698e-08, -0.8203, -0.5719, -0.5452, -0.5712, -0.6136, 0.7271, 0.002517, 0.6865, 0.4985, 0.4735, 0.7262, 0.5452, 0.5667, -0.6178, 0.8167, -0.002116, -0.577, 0.4985, -0.4681, 0.7296, 0.7271, 0.002517, 0.6865, 0.8167, -0.002116, -0.577, 0.5452, -0.5712, -0.6136, -8.141e-09, 0.7253, 0.6885, -0.4985, 0.4735, 0.7262, -0.5452, 0.5667, -0.6178, -5.395e-08, 0.8161, -0.5779, 0.4985, 0.4735, 0.7262, -8.141e-09, 0.7253, 0.6885, -5.395e-08, 0.8161, -0.5779, 0.5452, 0.5667, -0.6178, -0.7271, 0.002517, 0.6865, -0.4985, -0.4681, 0.7296, -0.5452, -0.5712, -0.6136, -0.8167, -0.002116, -0.577, -0.4985, 0.4735, 0.7262, -0.7271, 0.002517, 0.6865, -0.8167, -0.002116, -0.577, -0.5452, 0.5667, -0.6178, 0.0, -0.8729, -0.488, 0.6102, -0.6226, -0.4899, 0.65, -0.6396, 0.4105, -6.009e-09, -0.9071, 0.421, -0.5452, -0.5712, -0.6136, -2.698e-08, -0.8203, -0.5719, 0.0, -0.8729, -0.488, -0.6102, -0.6226, -0.4899, 0.8167, -0.002116, -0.577, 0.5452, 0.5667, -0.6178, 0.6102, 0.619, -0.4945, 0.8596, -0.001874, -0.511, 0.5452, -0.5712, -0.6136, 0.8167, -0.002116, -0.577, 0.8596, -0.001874, -0.511, 0.6102, -0.6226, -0.4899, -5.395e-08, 0.8161, -0.5779, -0.5452, 0.5667, -0.6178, -0.6102, 0.619, -0.4945, -1.914e-08, 0.8693, -0.4943, 0.5452, 0.5667, -0.6178, -5.395e-08, 0.8161, -0.5779, -1.914e-08, 0.8693, -0.4943, 0.6102, 0.619, -0.4945, -0.8167, -0.002116, -0.577, -0.5452, -0.5712, -0.6136, -0.6102, -0.6226, -0.4899, -0.8596, -0.001874, -0.511, -0.5452, 0.5667, -0.6178, -0.8167, -0.002116, -0.577, -0.8596, -0.001874, -0.511, -0.6102, 0.619, -0.4945, -4.92e-09, 0.06165, 0.9981, -0.0283, 0.06447, 0.9975, 0.4985, -0.4681, 0.7296, -6.242e-08, -0.7202, 0.6938, 0.0283, 0.06447, 0.9975, -4.92e-09, 0.06165, 0.9981, -6.242e-08, -0.7202, 0.6938, -0.4985, -0.4681, 0.7296, -0.02697, 0.003665, 0.9996, -0.0283, -0.05715, 0.998, 0.4985, 0.4735, 0.7262, 0.7271, 0.002517, 0.6865, -0.0283, 0.06447, 0.9975, -0.02697, 0.003665, 0.9996, 0.7271, 0.002517, 0.6865, 0.4985, -0.4681, 0.7296, 2.214e-08, -0.05433, 0.9985, 0.0283, -0.05715, 0.998, -0.4985, 0.4735, 0.7262, -8.141e-09, 0.7253, 0.6885, -0.0283, -0.05715, 0.998, 2.214e-08, -0.05433, 0.9985, -8.141e-09, 0.7253, 0.6885, 0.4985, 0.4735, 0.7262, 0.02697, 0.003665, 0.9996, 0.0283, 0.06447, 0.9975, -0.4985, -0.4681, 0.7296, -0.7271, 0.002517, 0.6865, 0.0283, -0.05715, 0.998, 0.02697, 0.003665, 0.9996, -0.7271, 0.002517, 0.6865, -0.4985, 0.4735, 0.7262, -6.009e-09, -0.9071, 0.421, 0.65, -0.6396, 0.4105, 0.2871, -0.2565, 0.9229, -5.21e-09, -0.3627, 0.9319, -0.6102, -0.6226, -0.4899, 0.0, -0.8729, -0.488, -6.009e-09, -0.9071, 0.421, -0.65, -0.6396, 0.4105, 0.8596, -0.001874, -0.511, 0.6102, 0.619, -0.4945, 0.65, 0.6426, 0.4058, 0.9162, 0.001469, 0.4007, 0.6102, -0.6226, -0.4899, 0.8596, -0.001874, -0.511, 0.9162, 0.001469, 0.4007, 0.65, -0.6396, 0.4105, -1.914e-08, 0.8693, -0.4943, -0.6102, 0.619, -0.4945, -0.65, 0.6426, 0.4058, -4.206e-08, 0.9101, 0.4143, 0.6102, 0.619, -0.4945, -1.914e-08, 0.8693, -0.4943, -4.206e-08, 0.9101, 0.4143, 0.65, 0.6426, 0.4058, -0.8596, -0.001874, -0.511, -0.6102, -0.6226, -0.4899, -0.65, -0.6396, 0.4105, -0.9162, 0.001469, 0.4007, -0.6102, 0.619, -0.4945, -0.8596, -0.001874, -0.511, -0.9162, 0.001469, 0.4007, -0.65, 0.6426, 0.4058, -5.21e-09, -0.3627, 0.9319, 0.2871, -0.2565, 0.9229, -0.3573, 0.3932, 0.8472, 1.93e-08, 0.5874, 0.8093, -0.65, -0.6396, 0.4105, -6.009e-09, -0.9071, 0.421, -5.21e-09, -0.3627, 0.9319, -0.2871, -0.2565, 0.9229, 0.9162, 0.001469, 0.4007, 0.65, 0.6426, 0.4058, 0.2871, 0.2633, 0.921, 0.3926, 0.003371, 0.9197, 0.65, -0.6396, 0.4105, 0.9162, 0.001469, 0.4007, 0.3926, 0.003371, 0.9197, 0.2871, -0.2565, 0.9229, -4.206e-08, 0.9101, 0.4143, -0.65, 0.6426, 0.4058, -0.2871, 0.2633, 0.921, -4.168e-08, 0.3696, 0.9292, 0.65, 0.6426, 0.4058, -4.206e-08, 0.9101, 0.4143, -4.168e-08, 0.3696, 0.9292, 0.2871, 0.2633, 0.921, -0.9162, 0.001469, 0.4007, -0.65, -0.6396, 0.4105, -0.2871, -0.2565, 0.9229, -0.3926, 0.003371, 0.9197, -0.65, 0.6426, 0.4058, -0.9162, 0.001469, 0.4007, -0.3926, 0.003371, 0.9197, -0.2871, 0.2633, 0.921, 1.93e-08, 0.5874, 0.8093, -0.3573, 0.3932, 0.8472, -0.1781, 0.2341, 0.9558, 0.004551, 0.2116, 0.9773, -0.2871, -0.2565, 0.9229, -5.21e-09, -0.3627, 0.9319, 1.93e-08, 0.5874, 0.8093, 0.3573, 0.3932, 0.8472, 0.3926, 0.003371, 0.9197, 0.2871, 0.2633, 0.921, -0.3573, -0.387, 0.8501, -0.5769, 0.002994, 0.8168, 0.2871, -0.2565, 0.9229, 0.3926, 0.003371, 0.9197, -0.5769, 0.002994, 0.8168, -0.3573, 0.3932, 0.8472, -4.168e-08, 0.3696, 0.9292, -0.2871, 0.2633, 0.921, 0.3573, -0.387, 0.8501, -5.196e-09, -0.5814, 0.8136, 0.2871, 0.2633, 0.921, -4.168e-08, 0.3696, 0.9292, -5.196e-09, -0.5814, 0.8136, -0.3573, -0.387, 0.8501, -0.3926, 0.003371, 0.9197, -0.2871, -0.2565, 0.9229, 0.3573, 0.3932, 0.8472, 0.5769, 0.002994, 0.8168, -0.2871, 0.2633, 0.921, -0.3926, 0.003371, 0.9197, 0.5769, 0.002994, 0.8168, 0.3573, -0.387, 0.8501, -0.0002526, -0.9992, 0.03913, 0.7058, -0.7076, 0.03483, 0.5982, -0.4637, 0.6536, 0.02179, -0.7631, 0.6459, 0.3573, 0.3932, 0.8472, 1.93e-08, 0.5874, 0.8093, 0.004551, 0.2116, 0.9773, 0.1835, 0.2281, 0.9562, -0.5769, 0.002994, 0.8168, -0.3573, -0.387, 0.8501, -0.2162, -0.1745, 0.9606, -0.2076, 0.05812, 0.9765, -0.3573, 0.3932, 0.8472, -0.5769, 0.002994, 0.8168, -0.2076, 0.05812, 0.9765, -0.1781, 0.2341, 0.9558, -5.196e-09, -0.5814, 0.8136, 0.3573, -0.387, 0.8501, 0.2241, -0.1712, 0.9594, 0.009844, -0.201, 0.9795, -0.3573, -0.387, 0.8501, -5.196e-09, -0.5814, 0.8136, 0.009844, -0.201, 0.9795, -0.2162, -0.1745, 0.9606, 0.5769, 0.002994, 0.8168, 0.3573, 0.3932, 0.8472, 0.1835, 0.2281, 0.9562, 0.2077, 0.05285, 0.9768, 0.3573, -0.387, 0.8501, 0.5769, 0.002994, 0.8168, 0.2077, 0.05285, 0.9768, 0.2241, -0.1712, 0.9594, -0.7063, -0.707, 0.03462, -0.0002526, -0.9992, 0.03913, 0.02179, -0.7631, 0.6459, -0.5597, -0.4744, 0.6795, 0.9994, -0.004251, 0.03324, 0.708, 0.7049, 0.04256, 0.5902, 0.7315, 0.3413, 0.8235, 0.2125, 0.5261, 0.7058, -0.7076, 0.03483, 0.9994, -0.004251, 0.03324, 0.8235, 0.2125, 0.5261, 0.5982, -0.4637, 0.6536, 2.809e-06, 0.999, 0.04413, -0.709, 0.7041, 0.03887, -0.546, 0.7435, 0.386, 0.01615, 0.963, 0.2691, 0.708, 0.7049, 0.04256, 2.809e-06, 0.999, 0.04413, 0.01615, 0.963, 0.2691, 0.5902, 0.7315, 0.3413, -0.9995, -0.004023, 0.03219, -0.7063, -0.707, 0.03462, -0.5597, -0.4744, 0.6795, -0.7887, 0.2098, 0.5779, -0.709, 0.7041, 0.03887, -0.9995, -0.004023, 0.03219, -0.7887, 0.2098, 0.5779, -0.546, 0.7435, 0.386, 0.04351, 0.2625, 0.9639, 0.02156, 0.317, 0.9482, 0.4511, 0.06256, 0.8903, 0.04806, -0.3486, 0.936, 0.006256, -0.9967, 0.08088, 0.744, -0.6638, 0.07614, 0.5635, -0.4644, 0.6833, 0.01004, -0.6882, 0.7254, 0.07814, 0.2986, 0.9512, 0.04351, 0.2625, 0.9639, 0.04806, -0.3486, 0.936, -0.3674, 0.03331, 0.9295, 0.02923, 0.4604, 0.8872, 0.02813, 0.5522, 0.8332, 0.2308, 0.6748, 0.701, 0.4615, 0.4544, 0.7619, 0.02156, 0.317, 0.9482, 0.02923, 0.4604, 0.8872, 0.4615, 0.4544, 0.7619, 0.4511, 0.06256, 0.8903, 0.07399, 0.5801, 0.8112, 0.1023, 0.5297, 0.842, -0.151, 0.6919, 0.7061, 0.06836, 0.7413, 0.6677, 0.02813, 0.5522, 0.8332, 0.07399, 0.5801, 0.8112, 0.06836, 0.7413, 0.6677, 0.2308, 0.6748, 0.701, 0.08034, 0.4273, 0.9005, 0.07814, 0.2986, 0.9512, -0.3674, 0.03331, 0.9295, -0.4033, 0.4355, 0.8048, 0.1023, 0.5297, 0.842, 0.08034, 0.4273, 0.9005, -0.4033, 0.4355, 0.8048, -0.151, 0.6919, 0.7061, -0.7672, 0.08198, 0.6361, -0.5668, -0.4726, 0.6748, 0.01004, -0.6882, 0.7254, 0.5635, -0.4644, 0.6833, 0.7678, 0.07324, 0.6365, 0.5433, 0.5811, 0.6059, -0.02326, 0.8059, 0.5916, -0.5473, 0.5582, 0.6235, -0.7433, -0.664, 0.08107, 0.006256, -0.9967, 0.08088, 0.01004, -0.6882, 0.7254, -0.5668, -0.4726, 0.6748, 0.9984, 0.01789, 0.05352, 0.7288, 0.684, 0.03086, 0.5433, 0.5811, 0.6059, 0.7678, 0.07324, 0.6365, 0.744, -0.6638, 0.07614, 0.9984, 0.01789, 0.05352, 0.7678, 0.07324, 0.6365, 0.5635, -0.4644, 0.6833, -0.01656, 0.9996, 0.02142, -0.7406, 0.6707, 0.04059, -0.5473, 0.5582, 0.6235, -0.02326, 0.8059, 0.5916, 0.7288, 0.684, 0.03086, -0.01656, 0.9996, 0.02142, -0.02326, 0.8059, 0.5916, 0.5433, 0.5811, 0.6059, -0.9978, 0.02282, 0.06297, -0.7433, -0.664, 0.08107, -0.5668, -0.4726, 0.6748, -0.7672, 0.08198, 0.6361, -0.7406, 0.6707, 0.04059, -0.9978, 0.02282, 0.06297, -0.7672, 0.08198, 0.6361, -0.5473, 0.5582, 0.6235, 0.02179, -0.7631, 0.6459, 0.5982, -0.4637, 0.6536, 0.02156, 0.317, 0.9482, 0.04351, 0.2625, 0.9639, -0.5597, -0.4744, 0.6795, 0.02179, -0.7631, 0.6459, 0.04351, 0.2625, 0.9639, 0.07814, 0.2986, 0.9512, 0.8235, 0.2125, 0.5261, 0.5902, 0.7315, 0.3413, 0.02813, 0.5522, 0.8332, 0.02923, 0.4604, 0.8872, 0.5982, -0.4637, 0.6536, 0.8235, 0.2125, 0.5261, 0.02923, 0.4604, 0.8872, 0.02156, 0.317, 0.9482, 0.01615, 0.963, 0.2691, -0.546, 0.7435, 0.386, 0.1023, 0.5297, 0.842, 0.07399, 0.5801, 0.8112, 0.5902, 0.7315, 0.3413, 0.01615, 0.963, 0.2691, 0.07399, 0.5801, 0.8112, 0.02813, 0.5522, 0.8332, -0.7887, 0.2098, 0.5779, -0.5597, -0.4744, 0.6795, 0.07814, 0.2986, 0.9512, 0.08034, 0.4273, 0.9005, -0.546, 0.7435, 0.386, -0.7887, 0.2098, 0.5779, 0.08034, 0.4273, 0.9005, 0.1023, 0.5297, 0.842, 0.004551, 0.2116, 0.9773, -0.1781, 0.2341, 0.9558, 0.7058, -0.7076, 0.03483, -0.0002526, -0.9992, 0.03913, 0.1835, 0.2281, 0.9562, 0.004551, 0.2116, 0.9773, -0.0002526, -0.9992, 0.03913, -0.7063, -0.707, 0.03462, -0.2076, 0.05812, 0.9765, -0.2162, -0.1745, 0.9606, 0.708, 0.7049, 0.04256, 0.9994, -0.004251, 0.03324, -0.1781, 0.2341, 0.9558, -0.2076, 0.05812, 0.9765, 0.9994, -0.004251, 0.03324, 0.7058, -0.7076, 0.03483, 0.009844, -0.201, 0.9795, 0.2241, -0.1712, 0.9594, -0.709, 0.7041, 0.03887, 2.809e-06, 0.999, 0.04413, -0.2162, -0.1745, 0.9606, 0.009844, -0.201, 0.9795, 2.809e-06, 0.999, 0.04413, 0.708, 0.7049, 0.04256, 0.2077, 0.05285, 0.9768, 0.1835, 0.2281, 0.9562, -0.7063, -0.707, 0.03462, -0.9995, -0.004023, 0.03219, 0.2241, -0.1712, 0.9594, 0.2077, 0.05285, 0.9768, -0.9995, -0.004023, 0.03219, -0.709, 0.7041, 0.03887, -0.151, 0.6919, 0.7061, -0.4033, 0.4355, 0.8048, -0.9978, 0.02282, 0.06297, -0.7406, 0.6707, 0.04059, -0.4033, 0.4355, 0.8048, -0.3674, 0.03331, 0.9295, -0.7433, -0.664, 0.08107, -0.9978, 0.02282, 0.06297, 0.2308, 0.6748, 0.701, 0.06836, 0.7413, 0.6677, -0.01656, 0.9996, 0.02142, 0.7288, 0.684, 0.03086, 0.06836, 0.7413, 0.6677, -0.151, 0.6919, 0.7061, -0.7406, 0.6707, 0.04059, -0.01656, 0.9996, 0.02142, 0.4511, 0.06256, 0.8903, 0.4615, 0.4544, 0.7619, 0.9984, 0.01789, 0.05352, 0.744, -0.6638, 0.07614, 0.4615, 0.4544, 0.7619, 0.2308, 0.6748, 0.701, 0.7288, 0.684, 0.03086, 0.9984, 0.01789, 0.05352, -0.3674, 0.03331, 0.9295, 0.04806, -0.3486, 0.936, 0.006256, -0.9967, 0.08088, -0.7433, -0.664, 0.08107, 0.04806, -0.3486, 0.936, 0.4511, 0.06256, 0.8903, 0.744, -0.6638, 0.07614, 0.006256, -0.9967, 0.08088])] * 3)])

# ---- objects
ob_cube_032 = bpy.data.objects.new('Cube.032', me_cube_001)
ob_lamp = bpy.data.objects.new('Lamp', light_lamp)
ob_camera = bpy.data.objects.new('Camera', cam_camera)

# ---- transforms, parenting, visibility, modifiers, constraints
ob_cube_032.location = (0.0, 0.0, 0.0)
ob_cube_032.rotation_euler = (-1.629e-07, -0.0, 3.142)
ob_cube_032.color = (0.8, 0.8, 0.8, 1.0)
ob_cube_032.lineart.crease_threshold = 0.0
_m = ob_cube_032.modifiers.new('Subsurf', 'SUBSURF')
_m.uv_smooth = 'PRESERVE_CORNERS'
_m.quality = 2
_m.levels = 2
_m.show_only_control_edges = False
ob_lamp.location = (4.076, 1.005, 5.904)
ob_lamp.rotation_euler = (0.6503, 0.05522, 1.866)
ob_lamp.lock_rotations_4d = False
ob_lamp.empty_display_type = 'ARROWS'
ob_lamp.color = (0.0, 0.0, 0.0, 0.0)
ob_lamp.lineart.crease_threshold = 0.0
ob_camera.location = (7.481, -6.508, 5.344)
ob_camera.rotation_euler = (1.109, 0.01082, 0.8149)
ob_camera.lock_rotations_4d = False
ob_camera.empty_display_type = 'ARROWS'
ob_camera.color = (0.0, 0.0, 0.0, 0.0)
ob_camera.display_type = 'WIRE'
ob_camera.lineart.crease_threshold = 0.0

# ---- collection membership
col_collection_1.objects.link(ob_cube_032)
col_collection_1.objects.link(ob_lamp)
col_collection_1.objects.link(ob_camera)

# ---- scene / render settings (as saved in the file)
scene.camera = ob_camera
scene.frame_start = 1; scene.frame_end = 250; scene.frame_set(1)
scene.render.engine = 'BLENDER_EEVEE_NEXT'
scene.render.resolution_percentage = 50
scene.render.dither_intensity = 0.0
scene.cycles.use_denoising = False
scene.cycles.samples = 10
scene.cycles.sampling_pattern = 'TABULATED_SOBOL'
scene.cycles.light_sampling_threshold = 0.0
scene.cycles.use_adaptive_sampling = False
scene.cycles.use_light_tree = False
scene.cycles.blur_glossy = 0.0
scene.cycles.pixel_filter_type = 'GAUSSIAN'
scene.cycles.sample_clamp_indirect = 0.0
scene.view_settings.view_transform = 'Standard'
bpy.context.view_layer.update()
